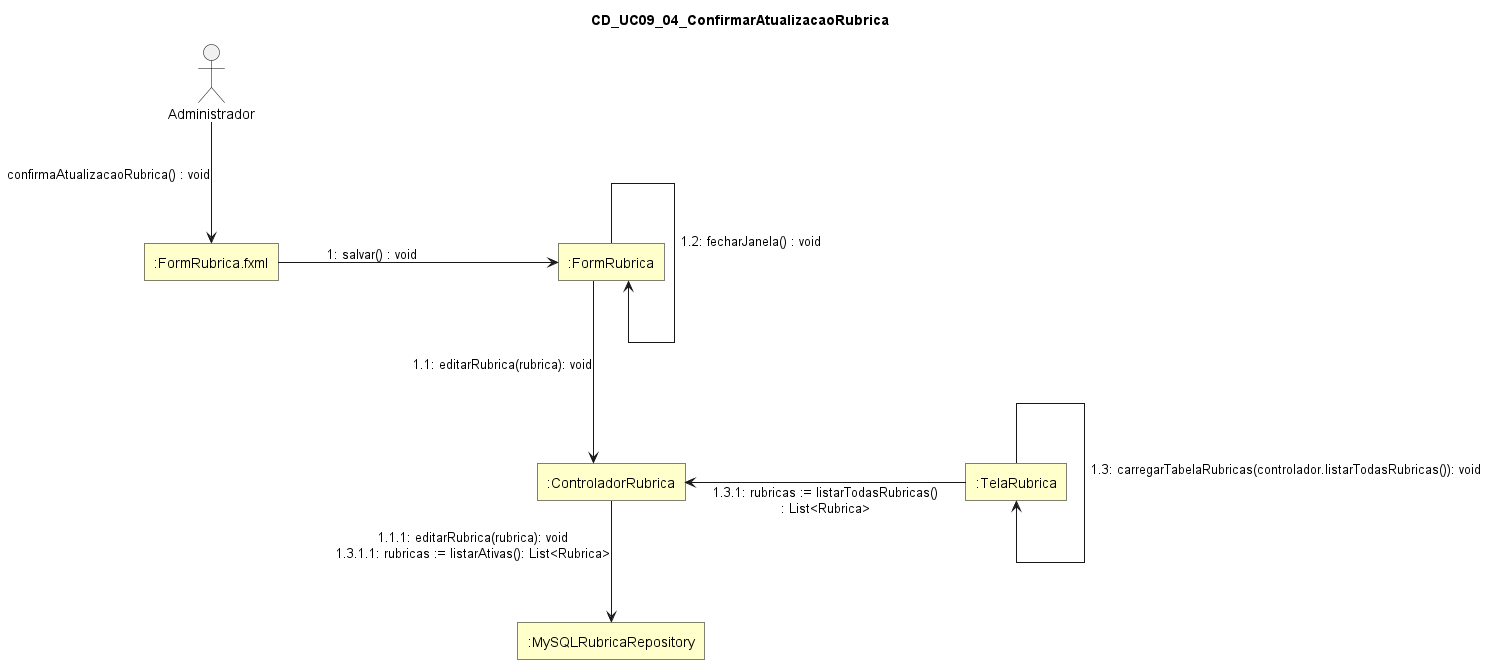

The diagram above was rendered by PlantUML. Its source (embedded in the PNG):
@startuml
skinparam style strictuml
skinparam linetype ortho
skinparam shadowing false
skinparam defaultTextAlignment center

skinparam nodesep 280
skinparam ranksep 60

skinparam rectangle {
  BackgroundColor #FFFFCC
  BorderColor Black
  RoundCorner 0
}

skinparam actor {
  BorderColor Black
  FontColor Black
}

title CD_UC09_04_ConfirmarAtualizacaoRubrica

actor "Administrador" as Administrador

rectangle ":FormRubrica.fxml" as FormRubricaFXML
rectangle ":FormRubrica" as FormRubrica
rectangle ":ControladorRubrica" as ControladorRubrica
rectangle ":MySQLRubricaRepository" as MySQLRubricaRepository
rectangle ":TelaRubrica" as TelaRubrica



Administrador ---> FormRubricaFXML : confirmaAtualizacaoRubrica() : void

FormRubricaFXML -right-> FormRubrica : 1: salvar() : void

FormRubrica ----> ControladorRubrica : 1.1: editarRubrica(rubrica): void

ControladorRubrica ---> MySQLRubricaRepository : 1.1.1: editarRubrica(rubrica): void\n1.3.1.1: rubricas := listarAtivas(): List<Rubrica>

FormRubrica ----> FormRubrica : 1.2: fecharJanela() : void

TelaRubrica ---> TelaRubrica : 1.3: carregarTabelaRubricas(controlador.listarTodasRubricas()): void

TelaRubrica -left-> ControladorRubrica : 1.3.1: rubricas := listarTodasRubricas()\n: List<Rubrica>

@enduml